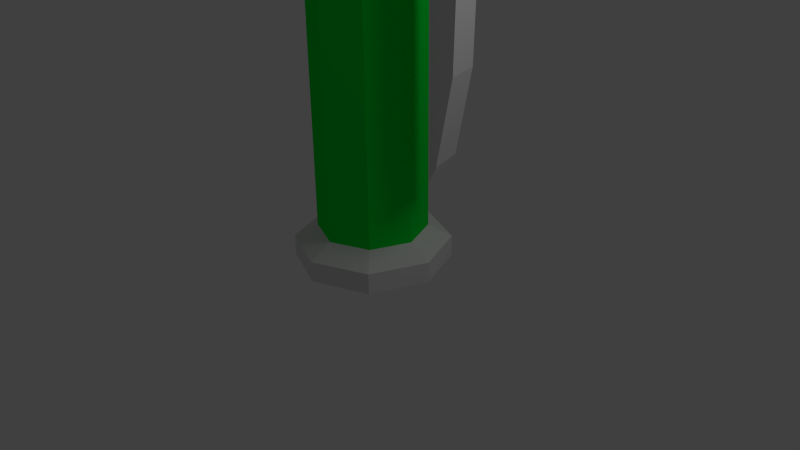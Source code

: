 # Source: Grenade2.blend  (saved by Blender 2.63.0; exported with 4.5.12 LTS)
import bpy
from mathutils import Matrix  # noqa: F401  (used for matrix-valued properties, if any)

bpy.ops.wm.read_factory_settings(use_empty=True)
scene = bpy.context.scene
scene.name = 'Scene'

# ---- collections
col_collection_1 = bpy.data.collections.new('Collection 1'); scene.collection.children.link(col_collection_1)

# ---- materials (node trees are filled in below, after node groups)
mat_material_001 = bpy.data.materials.new('Material.001')
mat_material_001.alpha_threshold = 0.0
mat_material_001.use_transparent_shadow = False
mat_material_001.roughness = 0.5
mat_material_001.line_color = (0.0, 0.0, 0.0, 1.0)
mat_material_002 = bpy.data.materials.new('Material.002')
mat_material_002.alpha_threshold = 0.0
mat_material_002.use_transparent_shadow = False
mat_material_002.diffuse_color = (0.0, 0.8, 0.04527, 1.0)
mat_material_002.roughness = 0.5
mat_material_002.line_color = (0.0, 0.0, 0.0, 1.0)

# ---- material node trees

# ---- world
world_world = bpy.data.worlds.new('World'); scene.world = world_world
world_world.color = (0.05088, 0.05088, 0.05088)
world_world.use_sun_shadow = False
world_world.sun_shadow_jitter_overblur = 0.0
world_world.cycles.sampling_method = 'MANUAL'
world_world.cycles.sample_map_resolution = 256

# ---- cameras
cam_camera = bpy.data.cameras.new('Camera')
cam_camera.clip_end = 100.0
cam_camera.lens = 35.0
cam_camera.sensor_width = 32.0
cam_camera.sensor_height = 18.0
cam_camera.ortho_scale = 7.314
cam_camera.dof.focus_distance = 0.0
cam_camera.dof.aperture_fstop = 128.0

# ---- lights
light_lamp = bpy.data.lights.new('Lamp', 'POINT')
light_lamp.transmission_factor = 0.0
light_lamp.cutoff_distance = 30.0
light_lamp.energy = 100.0
light_lamp.shadow_buffer_clip_start = 1.001
light_lamp.shadow_soft_size = 1.0
light_lamp.shadow_maximum_resolution = 0.006
light_lamp.use_absolute_resolution = True
light_lamp.cycles.use_multiple_importance_sampling = False

# ---- meshes
me_circle = bpy.data.meshes.new('Circle')
me_circle.from_pydata([(0.0, 1.0, 0.0), (-0.7071, 0.7071, 0.0), (-1.0, -4.371e-08, 0.0), (-0.7071, -0.7071, 0.0), (8.742e-08, -1.0, 0.0), (0.7071, -0.7071, 0.0), (1.0, 1.192e-08, 0.0), (0.7071, 0.7071, 0.0), (0.0, 1.0, 0.2679), (-0.7071, 0.7071, 0.2679), (-1.0, -4.371e-08, 0.2679), (-0.7071, -0.7071, 0.2679), (8.742e-08, -1.0, 0.2679), (0.7071, -0.7071, 0.2679), (1.0, 1.192e-08, 0.2679), (0.7071, 0.7071, 0.2679), (3.086e-09, 0.6989, 0.4305), (-0.4942, 0.4942, 0.4305), (-0.6989, -3.149e-08, 0.4305), (-0.4942, -0.4942, 0.4305), (6.418e-08, -0.6989, 0.4305), (0.4942, -0.4942, 0.4305), (0.6989, 7.393e-09, 0.4305), (0.4942, 0.4942, 0.4305), (3.086e-09, 0.6989, 4.074), (-0.4942, 0.4942, 4.074), (-0.6989, -3.149e-08, 4.074), (-0.4942, -0.4942, 4.074), (6.418e-08, -0.6989, 4.074), (0.4942, -0.4942, 4.074), (0.6989, 7.393e-09, 4.074), (0.4942, 0.4942, 4.074), (-9.596e-09, 1.005, 4.24), (-0.7108, 0.7108, 4.24), (-1.005, -4.663e-08, 4.24), (-0.7108, -0.7108, 4.24), (7.828e-08, -1.005, 4.24), (0.7108, -0.7108, 4.24), (1.005, 9.293e-09, 4.24), (0.7108, 0.7108, 4.24), (-9.596e-09, 1.005, 4.863), (-0.7108, 0.7108, 4.863), (-1.005, -4.663e-08, 4.863), (-0.7108, -0.7108, 4.863), (7.828e-08, -1.005, 4.863), (0.7108, -0.7108, 4.863), (1.005, 9.293e-09, 4.863), (0.7108, 0.7108, 4.863), (1.99e-09, 0.449, 4.863), (-0.3175, 0.3175, 4.863), (4.124e-08, -0.449, 4.863), (0.3175, -0.3175, 4.863), (1.99e-09, 0.449, 5.647), (-0.3175, 0.3175, 5.647), (4.124e-08, -0.449, 5.647), (0.3175, -0.3175, 5.647), (1.019, 0.2869, 5.155), (1.146, -0.1554, 5.155), (1.019, 0.2869, 5.608), (1.146, -0.1554, 5.608), (1.019, 0.2869, 1.394), (1.146, -0.1554, 1.394), (1.134, 0.2869, 1.623), (1.261, -0.1554, 1.623), (1.363, 0.2869, 2.689), (1.49, -0.1554, 2.689), (1.442, 0.2869, 5.19), (1.569, -0.1554, 5.19), (1.442, 0.2869, 5.668), (1.569, -0.1554, 5.668)], [], [(5, 13, 12, 4), (7, 15, 14, 6), (2, 10, 9, 1), (4, 12, 11, 3), (6, 14, 13, 5), (1, 9, 8, 0), (7, 0, 8, 15), (3, 11, 10, 2), (12, 20, 19, 11), (14, 22, 21, 13), (9, 17, 16, 8), (15, 8, 16, 23), (11, 19, 18, 10), (13, 21, 20, 12), (15, 23, 22, 14), (10, 18, 17, 9), (21, 29, 28, 20), (23, 31, 30, 22), (18, 26, 25, 17), (20, 28, 27, 19), (22, 30, 29, 21), (17, 25, 24, 16), (23, 16, 24, 31), (19, 27, 26, 18), (30, 38, 37, 29), (25, 33, 32, 24), (31, 24, 32, 39), (27, 35, 34, 26), (29, 37, 36, 28), (31, 39, 38, 30), (26, 34, 33, 25), (28, 36, 35, 27), (39, 47, 46, 38), (34, 42, 41, 33), (36, 44, 43, 35), (38, 46, 45, 37), (33, 41, 40, 32), (39, 32, 40, 47), (35, 43, 42, 34), (37, 45, 44, 36), (45, 51, 50, 44), (41, 49, 48, 40), (51, 55, 54, 50), (49, 53, 52, 48), (56, 48, 52, 58), (59, 55, 51, 57), (58, 52, 55, 59), (48, 56, 57, 51), (48, 51, 46, 47), (47, 40, 48), (51, 45, 46), (50, 54, 53, 49), (50, 49, 42, 43), (50, 43, 44), (49, 41, 42), (54, 55, 52, 53), (56, 60, 61, 57), (60, 62, 63, 61), (62, 64, 65, 63), (64, 66, 67, 65), (66, 68, 69, 67), (58, 59, 69, 68), (59, 57, 67, 69), (56, 58, 68, 66), (60, 56, 64, 62), (66, 64, 56), (57, 61, 63, 65), (65, 67, 57), (1, 0, 7, 6, 5, 4, 3, 2)])
me_circle.polygons.foreach_set('material_index', [0, 0, 0, 0, 0, 0, 0, 0, 0, 0, 0, 0, 0, 0, 0, 0, 1, 1, 1, 1, 1, 1, 1, 1, 0, 0, 0, 0, 0, 0, 0, 0, 0, 0, 0, 0, 0, 0, 0, 0, 0, 0, 0, 0, 0, 0, 0, 0, 0, 0, 0, 0, 0, 0, 0, 0, 0, 0, 0, 0, 0, 0, 0, 0, 0, 0, 0, 0, 0])
me_circle.materials.append(mat_material_001)
me_circle.materials.append(mat_material_002)
me_circle.use_remesh_preserve_volume = False
me_circle.use_remesh_preserve_attributes = False
me_circle.use_mirror_vertex_groups = False
me_circle.update()

# ---- objects
ob_circle = bpy.data.objects.new('Circle', me_circle)
ob_lamp = bpy.data.objects.new('Lamp', light_lamp)
ob_camera = bpy.data.objects.new('Camera', cam_camera)

# ---- transforms, parenting, visibility, modifiers, constraints
ob_circle.location = (0.0, 0.0, 0.0)
ob_circle.lineart.crease_threshold = 0.0
ob_lamp.location = (4.076, 1.005, 5.904)
ob_lamp.rotation_euler = (0.6503, 0.05522, 1.866)
ob_lamp.lock_rotations_4d = False
ob_lamp.empty_display_type = 'ARROWS'
ob_lamp.color = (0.0, 0.0, 0.0, 0.0)
ob_lamp.lineart.crease_threshold = 0.0
ob_camera.location = (7.481, -6.508, 5.344)
ob_camera.rotation_euler = (1.109, 0.01082, 0.8149)
ob_camera.lock_rotations_4d = False
ob_camera.empty_display_type = 'ARROWS'
ob_camera.color = (0.0, 0.0, 0.0, 0.0)
ob_camera.display_type = 'WIRE'
ob_camera.lineart.crease_threshold = 0.0

# ---- collection membership
col_collection_1.objects.link(ob_circle)
col_collection_1.objects.link(ob_lamp)
col_collection_1.objects.link(ob_camera)

# ---- scene / render settings (as saved in the file)
scene.camera = ob_camera
scene.frame_start = 1; scene.frame_end = 250; scene.frame_set(1)
scene.render.engine = 'BLENDER_EEVEE_NEXT'
scene.render.image_settings.color_mode = 'RGB'
scene.render.image_settings.compression = 90
scene.render.resolution_percentage = 50
scene.render.dither_intensity = 0.0
scene.render.bake_margin = 2
scene.render.bake_bias = 0.0
scene.cycles.use_denoising = False
scene.cycles.samples = 10
scene.cycles.sampling_pattern = 'TABULATED_SOBOL'
scene.cycles.light_sampling_threshold = 0.0
scene.cycles.use_adaptive_sampling = False
scene.cycles.use_light_tree = False
scene.cycles.blur_glossy = 0.0
scene.cycles.volume_bounces = 1
scene.cycles.pixel_filter_type = 'GAUSSIAN'
scene.cycles.sample_clamp_indirect = 0.0
scene.view_settings.view_transform = 'Standard'
bpy.context.view_layer.update()
